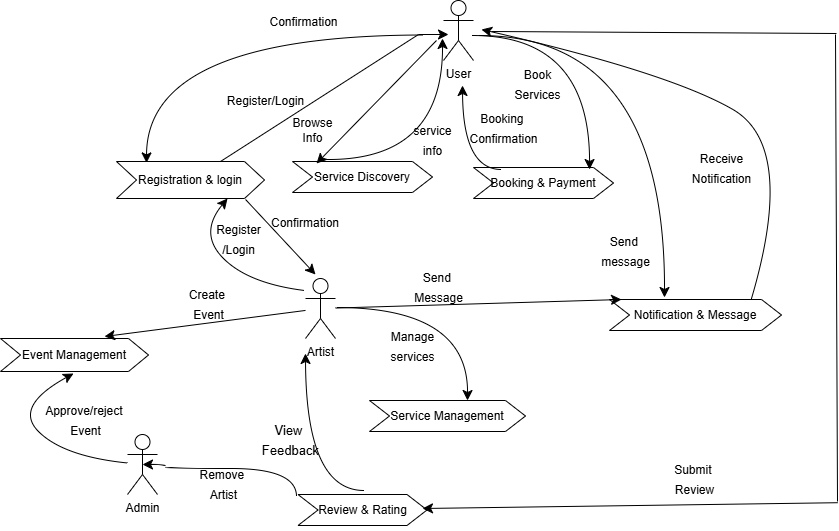

The diagram above was exported from draw.io. Its source (the exported page's mxGraphModel, read from the mxfile embedded in the PNG):
<mxGraphModel dx="1390" dy="918" grid="0" gridSize="10" guides="1" tooltips="1" connect="1" arrows="1" fold="1" page="0" pageScale="1" pageWidth="850" pageHeight="1100" math="0" shadow="0">
  <root>
    <mxCell id="0" />
    <mxCell id="1" parent="0" />
    <mxCell id="lkd32JizGPE5iy-MNdWA-1" value="User" style="shape=umlActor;verticalLabelPosition=bottom;verticalAlign=top;html=1;outlineConnect=0;" vertex="1" parent="1">
      <mxGeometry x="249" y="-42" width="30" height="60" as="geometry" />
    </mxCell>
    <mxCell id="lkd32JizGPE5iy-MNdWA-2" value="Registration &amp;amp; login" style="shape=step;perimeter=stepPerimeter;whiteSpace=wrap;html=1;fixedSize=1;" vertex="1" parent="1">
      <mxGeometry x="-78" y="119" width="148" height="37" as="geometry" />
    </mxCell>
    <mxCell id="lkd32JizGPE5iy-MNdWA-4" value="&lt;font style=&quot;font-size: 12px;&quot;&gt;Confirmation&lt;/font&gt;" style="text;html=1;align=center;verticalAlign=middle;resizable=0;points=[];autosize=1;strokeColor=none;fillColor=none;fontSize=16;" vertex="1" parent="1">
      <mxGeometry x="66" y="-38" width="86" height="31" as="geometry" />
    </mxCell>
    <mxCell id="lkd32JizGPE5iy-MNdWA-6" value="" style="curved=1;endArrow=classic;html=1;rounded=0;fontSize=12;startSize=8;endSize=8;exitX=0;exitY=0.3333333333333333;exitDx=0;exitDy=0;exitPerimeter=0;edgeStyle=orthogonalEdgeStyle;entryX=0.203;entryY=0.038;entryDx=0;entryDy=0;entryPerimeter=0;" edge="1" parent="1" target="lkd32JizGPE5iy-MNdWA-2">
      <mxGeometry width="50" height="50" relative="1" as="geometry">
        <mxPoint x="228.5" y="-7.5" as="sourcePoint" />
        <mxPoint x="-46.98400000000004" y="72.5" as="targetPoint" />
      </mxGeometry>
    </mxCell>
    <mxCell id="lkd32JizGPE5iy-MNdWA-7" value="&lt;font style=&quot;font-size: 12px;&quot;&gt;Register/Login&lt;/font&gt;" style="text;html=1;align=center;verticalAlign=middle;resizable=0;points=[];autosize=1;strokeColor=none;fillColor=none;fontSize=16;" vertex="1" parent="1">
      <mxGeometry x="23" y="41" width="95" height="31" as="geometry" />
    </mxCell>
    <mxCell id="lkd32JizGPE5iy-MNdWA-9" value="Service Discovery" style="shape=step;perimeter=stepPerimeter;whiteSpace=wrap;html=1;fixedSize=1;" vertex="1" parent="1">
      <mxGeometry x="98" y="119" width="140" height="31" as="geometry" />
    </mxCell>
    <mxCell id="lkd32JizGPE5iy-MNdWA-13" value="" style="endArrow=classic;html=1;rounded=0;fontSize=12;startSize=8;endSize=8;edgeStyle=entityRelationEdgeStyle;exitX=0.5;exitY=0;exitDx=0;exitDy=0;" edge="1" parent="1" source="lkd32JizGPE5iy-MNdWA-2">
      <mxGeometry width="50" height="50" relative="1" as="geometry">
        <mxPoint x="-4" y="117" as="sourcePoint" />
        <mxPoint x="254" y="-8" as="targetPoint" />
      </mxGeometry>
    </mxCell>
    <mxCell id="lkd32JizGPE5iy-MNdWA-15" value="" style="endArrow=classic;html=1;rounded=0;fontSize=12;startSize=8;endSize=8;edgeStyle=orthogonalEdgeStyle;curved=1;" edge="1" parent="1">
      <mxGeometry width="50" height="50" relative="1" as="geometry">
        <mxPoint x="133" y="117" as="sourcePoint" />
        <mxPoint x="248" y="-4" as="targetPoint" />
      </mxGeometry>
    </mxCell>
    <mxCell id="lkd32JizGPE5iy-MNdWA-16" value="" style="endArrow=classic;html=1;rounded=0;fontSize=12;startSize=8;endSize=8;" edge="1" parent="1">
      <mxGeometry width="50" height="50" relative="1" as="geometry">
        <mxPoint x="242" y="-2" as="sourcePoint" />
        <mxPoint x="122" y="121" as="targetPoint" />
      </mxGeometry>
    </mxCell>
    <mxCell id="lkd32JizGPE5iy-MNdWA-18" value="Browse&lt;div&gt;Info&lt;/div&gt;" style="edgeLabel;html=1;align=center;verticalAlign=middle;resizable=0;points=[];fontSize=12;" vertex="1" connectable="0" parent="lkd32JizGPE5iy-MNdWA-16">
      <mxGeometry x="-0.2256" y="5" relative="1" as="geometry">
        <mxPoint x="-81" y="38" as="offset" />
      </mxGeometry>
    </mxCell>
    <mxCell id="lkd32JizGPE5iy-MNdWA-17" value="&lt;font style=&quot;font-size: 12px;&quot;&gt;service&lt;/font&gt;&lt;div&gt;&lt;font style=&quot;font-size: 12px;&quot;&gt;info&lt;/font&gt;&lt;/div&gt;" style="text;html=1;align=center;verticalAlign=middle;resizable=0;points=[];autosize=1;strokeColor=none;fillColor=none;fontSize=16;" vertex="1" parent="1">
      <mxGeometry x="210" y="72" width="56" height="50" as="geometry" />
    </mxCell>
    <mxCell id="lkd32JizGPE5iy-MNdWA-19" value="Booking &amp;amp; Payment" style="shape=step;perimeter=stepPerimeter;whiteSpace=wrap;html=1;fixedSize=1;" vertex="1" parent="1">
      <mxGeometry x="279" y="125" width="140" height="31" as="geometry" />
    </mxCell>
    <mxCell id="lkd32JizGPE5iy-MNdWA-20" value="" style="curved=1;endArrow=classic;html=1;rounded=0;fontSize=12;startSize=8;endSize=8;exitX=0.2;exitY=0.065;exitDx=0;exitDy=0;exitPerimeter=0;edgeStyle=orthogonalEdgeStyle;" edge="1" parent="1" source="lkd32JizGPE5iy-MNdWA-19">
      <mxGeometry width="50" height="50" relative="1" as="geometry">
        <mxPoint x="280" y="116" as="sourcePoint" />
        <mxPoint x="268" y="43" as="targetPoint" />
      </mxGeometry>
    </mxCell>
    <mxCell id="lkd32JizGPE5iy-MNdWA-21" value="&lt;font style=&quot;font-size: 12px;&quot;&gt;Booking&amp;nbsp;&lt;/font&gt;&lt;div&gt;&lt;font style=&quot;font-size: 12px;&quot;&gt;Confirmation&lt;/font&gt;&lt;/div&gt;" style="text;html=1;align=center;verticalAlign=middle;resizable=0;points=[];autosize=1;strokeColor=none;fillColor=none;fontSize=16;" vertex="1" parent="1">
      <mxGeometry x="266" y="60" width="86" height="50" as="geometry" />
    </mxCell>
    <mxCell id="lkd32JizGPE5iy-MNdWA-24" value="" style="curved=1;endArrow=classic;html=1;rounded=0;fontSize=12;startSize=8;endSize=8;entryX=0.829;entryY=0.065;entryDx=0;entryDy=0;entryPerimeter=0;edgeStyle=orthogonalEdgeStyle;" edge="1" parent="1" target="lkd32JizGPE5iy-MNdWA-19">
      <mxGeometry width="50" height="50" relative="1" as="geometry">
        <mxPoint x="278" y="-7" as="sourcePoint" />
        <mxPoint x="388" y="-22" as="targetPoint" />
        <Array as="points">
          <mxPoint x="395" y="-7" />
        </Array>
      </mxGeometry>
    </mxCell>
    <mxCell id="lkd32JizGPE5iy-MNdWA-25" value="&lt;font style=&quot;font-size: 12px;&quot;&gt;Book&lt;/font&gt;&lt;div&gt;&lt;font style=&quot;font-size: 12px;&quot;&gt;Services&lt;/font&gt;&lt;/div&gt;" style="text;html=1;align=center;verticalAlign=middle;resizable=0;points=[];autosize=1;strokeColor=none;fillColor=none;fontSize=16;" vertex="1" parent="1">
      <mxGeometry x="311" y="16" width="64" height="50" as="geometry" />
    </mxCell>
    <mxCell id="lkd32JizGPE5iy-MNdWA-26" value="Notification &amp;amp; Message" style="shape=step;perimeter=stepPerimeter;whiteSpace=wrap;html=1;fixedSize=1;" vertex="1" parent="1">
      <mxGeometry x="415" y="257" width="172" height="31" as="geometry" />
    </mxCell>
    <mxCell id="lkd32JizGPE5iy-MNdWA-27" value="" style="curved=1;endArrow=classic;html=1;rounded=0;fontSize=12;startSize=8;endSize=8;edgeStyle=orthogonalEdgeStyle;" edge="1" parent="1">
      <mxGeometry width="50" height="50" relative="1" as="geometry">
        <mxPoint x="285" y="-7" as="sourcePoint" />
        <mxPoint x="470" y="255" as="targetPoint" />
      </mxGeometry>
    </mxCell>
    <mxCell id="lkd32JizGPE5iy-MNdWA-28" value="&lt;font style=&quot;font-size: 12px;&quot;&gt;Send&amp;nbsp;&lt;/font&gt;&lt;div&gt;&lt;font style=&quot;font-size: 12px;&quot;&gt;message&lt;/font&gt;&lt;/div&gt;" style="text;html=1;align=center;verticalAlign=middle;resizable=0;points=[];autosize=1;strokeColor=none;fillColor=none;fontSize=16;" vertex="1" parent="1">
      <mxGeometry x="397" y="183" width="67" height="50" as="geometry" />
    </mxCell>
    <mxCell id="lkd32JizGPE5iy-MNdWA-30" value="&lt;font style=&quot;font-size: 12px;&quot;&gt;Receive&lt;/font&gt;&lt;div&gt;&lt;font style=&quot;font-size: 12px;&quot;&gt;Notification&lt;/font&gt;&lt;/div&gt;" style="text;html=1;align=center;verticalAlign=middle;resizable=0;points=[];autosize=1;strokeColor=none;fillColor=none;fontSize=16;" vertex="1" parent="1">
      <mxGeometry x="488.5" y="100" width="77" height="50" as="geometry" />
    </mxCell>
    <mxCell id="lkd32JizGPE5iy-MNdWA-32" value="" style="curved=1;endArrow=classic;html=1;rounded=0;fontSize=12;startSize=8;endSize=8;" edge="1" parent="1">
      <mxGeometry width="50" height="50" relative="1" as="geometry">
        <mxPoint x="557" y="256" as="sourcePoint" />
        <mxPoint x="287" y="-13" as="targetPoint" />
        <Array as="points">
          <mxPoint x="602" y="103.5" />
          <mxPoint x="474" y="30" />
        </Array>
      </mxGeometry>
    </mxCell>
    <mxCell id="lkd32JizGPE5iy-MNdWA-33" value="Artist" style="shape=umlActor;verticalLabelPosition=bottom;verticalAlign=top;html=1;outlineConnect=0;" vertex="1" parent="1">
      <mxGeometry x="111" y="236" width="30" height="60" as="geometry" />
    </mxCell>
    <mxCell id="lkd32JizGPE5iy-MNdWA-40" value="" style="curved=1;endArrow=classic;html=1;rounded=0;fontSize=12;startSize=8;endSize=8;entryX=0.75;entryY=1;entryDx=0;entryDy=0;" edge="1" parent="1" target="lkd32JizGPE5iy-MNdWA-2">
      <mxGeometry width="50" height="50" relative="1" as="geometry">
        <mxPoint x="110" y="248" as="sourcePoint" />
        <mxPoint x="54" y="191" as="targetPoint" />
        <Array as="points">
          <mxPoint x="54" y="241" />
          <mxPoint x="4" y="191" />
        </Array>
      </mxGeometry>
    </mxCell>
    <mxCell id="lkd32JizGPE5iy-MNdWA-41" value="&lt;font style=&quot;font-size: 12px;&quot;&gt;Register&lt;/font&gt;&lt;div&gt;&lt;font style=&quot;font-size: 12px;&quot;&gt;/Login&lt;/font&gt;&lt;/div&gt;" style="text;html=1;align=center;verticalAlign=middle;resizable=0;points=[];autosize=1;strokeColor=none;fillColor=none;fontSize=16;" vertex="1" parent="1">
      <mxGeometry x="12" y="171" width="63" height="50" as="geometry" />
    </mxCell>
    <mxCell id="lkd32JizGPE5iy-MNdWA-43" value="" style="endArrow=classic;html=1;rounded=0;fontSize=12;startSize=8;endSize=8;exitX=0.872;exitY=1.027;exitDx=0;exitDy=0;exitPerimeter=0;" edge="1" parent="1" source="lkd32JizGPE5iy-MNdWA-2">
      <mxGeometry width="50" height="50" relative="1" as="geometry">
        <mxPoint x="86" y="228" as="sourcePoint" />
        <mxPoint x="121" y="232" as="targetPoint" />
      </mxGeometry>
    </mxCell>
    <mxCell id="lkd32JizGPE5iy-MNdWA-44" value="Confirmation" style="text;whiteSpace=wrap;html=1;" vertex="1" parent="1">
      <mxGeometry x="75" y="167" width="96" height="36" as="geometry" />
    </mxCell>
    <mxCell id="lkd32JizGPE5iy-MNdWA-45" value="Service Management" style="shape=step;perimeter=stepPerimeter;whiteSpace=wrap;html=1;fixedSize=1;" vertex="1" parent="1">
      <mxGeometry x="175" y="358" width="156" height="31" as="geometry" />
    </mxCell>
    <mxCell id="lkd32JizGPE5iy-MNdWA-46" value="" style="endArrow=classic;html=1;rounded=0;fontSize=12;startSize=8;endSize=8;entryX=0.07;entryY=0;entryDx=0;entryDy=0;entryPerimeter=0;" edge="1" parent="1" source="lkd32JizGPE5iy-MNdWA-33" target="lkd32JizGPE5iy-MNdWA-26">
      <mxGeometry width="50" height="50" relative="1" as="geometry">
        <mxPoint x="174" y="266" as="sourcePoint" />
        <mxPoint x="224" y="216" as="targetPoint" />
      </mxGeometry>
    </mxCell>
    <mxCell id="lkd32JizGPE5iy-MNdWA-48" value="&lt;font style=&quot;font-size: 12px;&quot;&gt;Send&amp;nbsp;&lt;/font&gt;&lt;div&gt;&lt;font style=&quot;font-size: 12px;&quot;&gt;Message&lt;/font&gt;&lt;/div&gt;" style="text;html=1;align=center;verticalAlign=middle;resizable=0;points=[];autosize=1;strokeColor=none;fillColor=none;fontSize=16;" vertex="1" parent="1">
      <mxGeometry x="210.5" y="218.5" width="67" height="50" as="geometry" />
    </mxCell>
    <mxCell id="lkd32JizGPE5iy-MNdWA-49" value="" style="curved=1;endArrow=classic;html=1;rounded=0;fontSize=12;startSize=8;endSize=8;edgeStyle=orthogonalEdgeStyle;" edge="1" parent="1">
      <mxGeometry width="50" height="50" relative="1" as="geometry">
        <mxPoint x="143" y="265" as="sourcePoint" />
        <mxPoint x="273" y="358" as="targetPoint" />
      </mxGeometry>
    </mxCell>
    <mxCell id="lkd32JizGPE5iy-MNdWA-51" value="&lt;font style=&quot;font-size: 12px;&quot;&gt;Manage&lt;/font&gt;&lt;div&gt;&lt;font style=&quot;font-size: 12px;&quot;&gt;services&lt;/font&gt;&lt;/div&gt;" style="text;html=1;align=center;verticalAlign=middle;resizable=0;points=[];autosize=1;strokeColor=none;fillColor=none;fontSize=16;" vertex="1" parent="1">
      <mxGeometry x="187" y="278" width="62" height="50" as="geometry" />
    </mxCell>
    <mxCell id="lkd32JizGPE5iy-MNdWA-52" value="Admin&lt;div&gt;&lt;br&gt;&lt;/div&gt;" style="shape=umlActor;verticalLabelPosition=bottom;verticalAlign=top;html=1;outlineConnect=0;" vertex="1" parent="1">
      <mxGeometry x="-67" y="392" width="30" height="60" as="geometry" />
    </mxCell>
    <mxCell id="lkd32JizGPE5iy-MNdWA-53" value="Event Management" style="shape=step;perimeter=stepPerimeter;whiteSpace=wrap;html=1;fixedSize=1;" vertex="1" parent="1">
      <mxGeometry x="-194" y="296" width="148" height="33" as="geometry" />
    </mxCell>
    <mxCell id="lkd32JizGPE5iy-MNdWA-54" value="" style="endArrow=classic;html=1;rounded=0;fontSize=12;startSize=8;endSize=8;" edge="1" parent="1" source="lkd32JizGPE5iy-MNdWA-33">
      <mxGeometry width="50" height="50" relative="1" as="geometry">
        <mxPoint x="4" y="297.5" as="sourcePoint" />
        <mxPoint x="-90" y="294" as="targetPoint" />
      </mxGeometry>
    </mxCell>
    <mxCell id="lkd32JizGPE5iy-MNdWA-55" value="&lt;font style=&quot;font-size: 12px;&quot;&gt;Create&amp;nbsp;&lt;/font&gt;&lt;div&gt;&lt;font style=&quot;font-size: 12px;&quot;&gt;Event&lt;/font&gt;&lt;/div&gt;" style="text;html=1;align=center;verticalAlign=middle;resizable=0;points=[];autosize=1;strokeColor=none;fillColor=none;fontSize=16;" vertex="1" parent="1">
      <mxGeometry x="-15" y="236" width="57" height="50" as="geometry" />
    </mxCell>
    <mxCell id="lkd32JizGPE5iy-MNdWA-56" value="" style="curved=1;endArrow=classic;html=1;rounded=0;fontSize=12;startSize=8;endSize=8;" edge="1" parent="1" source="lkd32JizGPE5iy-MNdWA-52">
      <mxGeometry width="50" height="50" relative="1" as="geometry">
        <mxPoint x="-181" y="414" as="sourcePoint" />
        <mxPoint x="-121" y="331" as="targetPoint" />
        <Array as="points">
          <mxPoint x="-131" y="414" />
          <mxPoint x="-181" y="364" />
        </Array>
      </mxGeometry>
    </mxCell>
    <mxCell id="lkd32JizGPE5iy-MNdWA-57" value="&lt;font style=&quot;font-size: 12px;&quot;&gt;Approve/reject&amp;nbsp;&lt;/font&gt;&lt;div&gt;&lt;font style=&quot;font-size: 12px;&quot;&gt;Event&lt;/font&gt;&lt;/div&gt;" style="text;html=1;align=center;verticalAlign=middle;resizable=0;points=[];autosize=1;strokeColor=none;fillColor=none;fontSize=16;" vertex="1" parent="1">
      <mxGeometry x="-159" y="351.5" width="99" height="50" as="geometry" />
    </mxCell>
    <mxCell id="lkd32JizGPE5iy-MNdWA-58" value="Review &amp;amp; Rating" style="shape=step;perimeter=stepPerimeter;whiteSpace=wrap;html=1;fixedSize=1;" vertex="1" parent="1">
      <mxGeometry x="103.5" y="452" width="129" height="31" as="geometry" />
    </mxCell>
    <mxCell id="lkd32JizGPE5iy-MNdWA-59" value="" style="curved=1;endArrow=classic;html=1;rounded=0;fontSize=12;startSize=8;endSize=8;edgeStyle=orthogonalEdgeStyle;" edge="1" parent="1">
      <mxGeometry width="50" height="50" relative="1" as="geometry">
        <mxPoint x="170" y="448" as="sourcePoint" />
        <mxPoint x="111" y="311" as="targetPoint" />
      </mxGeometry>
    </mxCell>
    <mxCell id="lkd32JizGPE5iy-MNdWA-60" value="&lt;font style=&quot;font-size: 13px;&quot;&gt;View&lt;/font&gt;&lt;div&gt;&lt;font style=&quot;font-size: 13px;&quot;&gt;&amp;nbsp;Feedback&lt;/font&gt;&lt;/div&gt;" style="text;html=1;align=center;verticalAlign=middle;resizable=0;points=[];autosize=1;strokeColor=none;fillColor=none;fontSize=16;" vertex="1" parent="1">
      <mxGeometry x="54" y="372" width="79" height="50" as="geometry" />
    </mxCell>
    <mxCell id="lkd32JizGPE5iy-MNdWA-61" value="" style="curved=1;endArrow=classic;html=1;rounded=0;fontSize=12;startSize=8;endSize=8;edgeStyle=orthogonalEdgeStyle;entryX=0.5;entryY=0.5;entryDx=0;entryDy=0;entryPerimeter=0;" edge="1" parent="1" target="lkd32JizGPE5iy-MNdWA-52">
      <mxGeometry width="50" height="50" relative="1" as="geometry">
        <mxPoint x="102" y="454" as="sourcePoint" />
        <mxPoint x="-30" y="418" as="targetPoint" />
        <Array as="points">
          <mxPoint x="102" y="426" />
          <mxPoint x="-29" y="426" />
          <mxPoint x="-29" y="422" />
        </Array>
      </mxGeometry>
    </mxCell>
    <mxCell id="lkd32JizGPE5iy-MNdWA-63" value="&lt;font style=&quot;font-size: 12px;&quot;&gt;Remove&amp;nbsp;&lt;/font&gt;&lt;div&gt;&lt;font style=&quot;font-size: 12px;&quot;&gt;Artist&lt;/font&gt;&lt;/div&gt;" style="text;html=1;align=center;verticalAlign=middle;resizable=0;points=[];autosize=1;strokeColor=none;fillColor=none;fontSize=16;" vertex="1" parent="1">
      <mxGeometry x="-4" y="416" width="66" height="50" as="geometry" />
    </mxCell>
    <mxCell id="lkd32JizGPE5iy-MNdWA-67" value="" style="endArrow=classic;html=1;rounded=0;fontSize=12;startSize=8;endSize=8;curved=1;entryX=1;entryY=0.25;entryDx=0;entryDy=0;" edge="1" parent="1">
      <mxGeometry width="50" height="50" relative="1" as="geometry">
        <mxPoint x="643.16" y="460.21" as="sourcePoint" />
        <mxPoint x="228.0022818791946" y="466.00026845637575" as="targetPoint" />
      </mxGeometry>
    </mxCell>
    <mxCell id="lkd32JizGPE5iy-MNdWA-68" value="" style="endArrow=none;html=1;rounded=0;fontSize=12;startSize=8;endSize=8;curved=1;" edge="1" parent="1">
      <mxGeometry width="50" height="50" relative="1" as="geometry">
        <mxPoint x="643" y="459" as="sourcePoint" />
        <mxPoint x="641" y="-8" as="targetPoint" />
      </mxGeometry>
    </mxCell>
    <mxCell id="lkd32JizGPE5iy-MNdWA-69" value="" style="endArrow=none;html=1;rounded=0;fontSize=12;startSize=8;endSize=8;curved=1;" edge="1" parent="1">
      <mxGeometry width="50" height="50" relative="1" as="geometry">
        <mxPoint x="297" y="-11" as="sourcePoint" />
        <mxPoint x="642" y="-9" as="targetPoint" />
      </mxGeometry>
    </mxCell>
    <mxCell id="lkd32JizGPE5iy-MNdWA-71" value="&lt;font style=&quot;font-size: 12px;&quot;&gt;Submit&amp;nbsp;&lt;/font&gt;&lt;div&gt;&lt;font style=&quot;font-size: 12px;&quot;&gt;Review&lt;/font&gt;&lt;/div&gt;" style="text;html=1;align=center;verticalAlign=middle;resizable=0;points=[];autosize=1;strokeColor=none;fillColor=none;fontSize=16;" vertex="1" parent="1">
      <mxGeometry x="470" y="411" width="59" height="50" as="geometry" />
    </mxCell>
  </root>
</mxGraphModel>